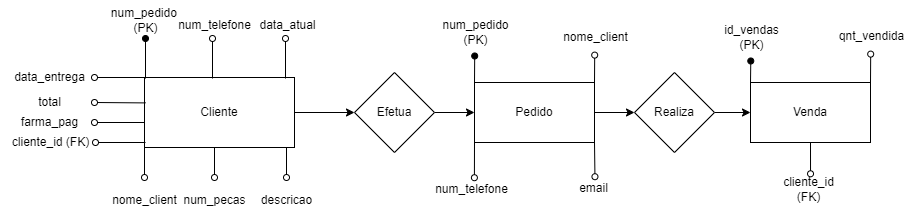

The diagram above was exported from draw.io. Its source (the exported page's mxGraphModel, read from the mxfile embedded in the PNG):
<mxGraphModel dx="1877" dy="565" grid="1" gridSize="10" guides="1" tooltips="1" connect="1" arrows="1" fold="1" page="1" pageScale="1" pageWidth="827" pageHeight="1169" math="0" shadow="0">
  <root>
    <mxCell id="0" />
    <mxCell id="1" parent="0" />
    <mxCell id="On_KeqQoJbqLX1qxhcKZ-9" style="edgeStyle=orthogonalEdgeStyle;rounded=0;orthogonalLoop=1;jettySize=auto;html=1;entryX=0;entryY=0.5;entryDx=0;entryDy=0;" edge="1" parent="1" source="On_KeqQoJbqLX1qxhcKZ-1" target="On_KeqQoJbqLX1qxhcKZ-7">
      <mxGeometry relative="1" as="geometry" />
    </mxCell>
    <mxCell id="On_KeqQoJbqLX1qxhcKZ-1" value="Pedido" style="rounded=0;whiteSpace=wrap;html=1;" vertex="1" parent="1">
      <mxGeometry x="340" y="235" width="120" height="60" as="geometry" />
    </mxCell>
    <mxCell id="On_KeqQoJbqLX1qxhcKZ-6" style="edgeStyle=orthogonalEdgeStyle;rounded=0;orthogonalLoop=1;jettySize=auto;html=1;entryX=0;entryY=0.5;entryDx=0;entryDy=0;" edge="1" parent="1" source="On_KeqQoJbqLX1qxhcKZ-2" target="On_KeqQoJbqLX1qxhcKZ-4">
      <mxGeometry relative="1" as="geometry" />
    </mxCell>
    <mxCell id="On_KeqQoJbqLX1qxhcKZ-2" value="Cliente" style="rounded=0;whiteSpace=wrap;html=1;" vertex="1" parent="1">
      <mxGeometry x="10" y="230" width="150" height="70" as="geometry" />
    </mxCell>
    <mxCell id="On_KeqQoJbqLX1qxhcKZ-3" value="Venda" style="rounded=0;whiteSpace=wrap;html=1;" vertex="1" parent="1">
      <mxGeometry x="616" y="235" width="120" height="60" as="geometry" />
    </mxCell>
    <mxCell id="On_KeqQoJbqLX1qxhcKZ-5" style="edgeStyle=orthogonalEdgeStyle;rounded=0;orthogonalLoop=1;jettySize=auto;html=1;entryX=0;entryY=0.5;entryDx=0;entryDy=0;" edge="1" parent="1" source="On_KeqQoJbqLX1qxhcKZ-4" target="On_KeqQoJbqLX1qxhcKZ-1">
      <mxGeometry relative="1" as="geometry" />
    </mxCell>
    <mxCell id="On_KeqQoJbqLX1qxhcKZ-4" value="Efetua" style="rhombus;whiteSpace=wrap;html=1;" vertex="1" parent="1">
      <mxGeometry x="220" y="225" width="80" height="80" as="geometry" />
    </mxCell>
    <mxCell id="On_KeqQoJbqLX1qxhcKZ-10" style="edgeStyle=orthogonalEdgeStyle;rounded=0;orthogonalLoop=1;jettySize=auto;html=1;" edge="1" parent="1" source="On_KeqQoJbqLX1qxhcKZ-7" target="On_KeqQoJbqLX1qxhcKZ-3">
      <mxGeometry relative="1" as="geometry" />
    </mxCell>
    <mxCell id="On_KeqQoJbqLX1qxhcKZ-7" value="Realiza" style="rhombus;whiteSpace=wrap;html=1;" vertex="1" parent="1">
      <mxGeometry x="500" y="225" width="80" height="80" as="geometry" />
    </mxCell>
    <mxCell id="On_KeqQoJbqLX1qxhcKZ-11" value="" style="endArrow=oval;html=1;rounded=0;endFill=1;" edge="1" parent="1">
      <mxGeometry width="50" height="50" relative="1" as="geometry">
        <mxPoint x="11" y="231" as="sourcePoint" />
        <mxPoint x="11" y="191" as="targetPoint" />
      </mxGeometry>
    </mxCell>
    <mxCell id="On_KeqQoJbqLX1qxhcKZ-12" value="num_pedido&amp;nbsp;&lt;div&gt;(PK)&lt;/div&gt;" style="text;html=1;align=center;verticalAlign=middle;resizable=0;points=[];autosize=1;strokeColor=none;fillColor=none;" vertex="1" parent="1">
      <mxGeometry x="-34" y="153" width="90" height="40" as="geometry" />
    </mxCell>
    <mxCell id="On_KeqQoJbqLX1qxhcKZ-13" value="" style="endArrow=oval;html=1;rounded=0;endFill=0;exitX=0;exitY=1;exitDx=0;exitDy=0;" edge="1" parent="1" source="On_KeqQoJbqLX1qxhcKZ-2">
      <mxGeometry width="50" height="50" relative="1" as="geometry">
        <mxPoint x="81" y="231" as="sourcePoint" />
        <mxPoint x="10" y="330" as="targetPoint" />
      </mxGeometry>
    </mxCell>
    <mxCell id="On_KeqQoJbqLX1qxhcKZ-15" value="nome_client" style="text;html=1;align=center;verticalAlign=middle;resizable=0;points=[];autosize=1;strokeColor=none;fillColor=none;" vertex="1" parent="1">
      <mxGeometry x="-35" y="338" width="90" height="30" as="geometry" />
    </mxCell>
    <mxCell id="On_KeqQoJbqLX1qxhcKZ-16" value="" style="endArrow=oval;html=1;rounded=0;endFill=0;" edge="1" parent="1">
      <mxGeometry width="50" height="50" relative="1" as="geometry">
        <mxPoint x="78" y="231" as="sourcePoint" />
        <mxPoint x="78" y="191" as="targetPoint" />
      </mxGeometry>
    </mxCell>
    <mxCell id="On_KeqQoJbqLX1qxhcKZ-17" value="num_telefone" style="text;html=1;align=center;verticalAlign=middle;resizable=0;points=[];autosize=1;strokeColor=none;fillColor=none;" vertex="1" parent="1">
      <mxGeometry x="30" y="163" width="100" height="30" as="geometry" />
    </mxCell>
    <mxCell id="On_KeqQoJbqLX1qxhcKZ-20" value="" style="endArrow=oval;html=1;rounded=0;endFill=0;" edge="1" parent="1">
      <mxGeometry width="50" height="50" relative="1" as="geometry">
        <mxPoint x="80" y="300" as="sourcePoint" />
        <mxPoint x="80" y="330" as="targetPoint" />
      </mxGeometry>
    </mxCell>
    <mxCell id="On_KeqQoJbqLX1qxhcKZ-21" value="num_pecas" style="text;html=1;align=center;verticalAlign=middle;resizable=0;points=[];autosize=1;strokeColor=none;fillColor=none;" vertex="1" parent="1">
      <mxGeometry x="35" y="338" width="90" height="30" as="geometry" />
    </mxCell>
    <mxCell id="On_KeqQoJbqLX1qxhcKZ-22" value="" style="endArrow=oval;html=1;rounded=0;endFill=0;" edge="1" parent="1">
      <mxGeometry width="50" height="50" relative="1" as="geometry">
        <mxPoint x="152" y="300" as="sourcePoint" />
        <mxPoint x="152" y="330" as="targetPoint" />
      </mxGeometry>
    </mxCell>
    <mxCell id="On_KeqQoJbqLX1qxhcKZ-23" value="descricao" style="text;html=1;align=center;verticalAlign=middle;resizable=0;points=[];autosize=1;strokeColor=none;fillColor=none;" vertex="1" parent="1">
      <mxGeometry x="117" y="338" width="70" height="30" as="geometry" />
    </mxCell>
    <mxCell id="On_KeqQoJbqLX1qxhcKZ-24" value="" style="endArrow=oval;html=1;rounded=0;endFill=0;" edge="1" parent="1">
      <mxGeometry width="50" height="50" relative="1" as="geometry">
        <mxPoint x="151" y="231" as="sourcePoint" />
        <mxPoint x="151" y="191" as="targetPoint" />
      </mxGeometry>
    </mxCell>
    <mxCell id="On_KeqQoJbqLX1qxhcKZ-25" value="data_atual" style="text;html=1;align=center;verticalAlign=middle;resizable=0;points=[];autosize=1;strokeColor=none;fillColor=none;" vertex="1" parent="1">
      <mxGeometry x="113" y="163" width="80" height="30" as="geometry" />
    </mxCell>
    <mxCell id="On_KeqQoJbqLX1qxhcKZ-26" value="" style="endArrow=oval;html=1;rounded=0;endFill=0;exitX=0;exitY=0;exitDx=0;exitDy=0;" edge="1" parent="1" source="On_KeqQoJbqLX1qxhcKZ-2" target="On_KeqQoJbqLX1qxhcKZ-27">
      <mxGeometry width="50" height="50" relative="1" as="geometry">
        <mxPoint x="10" y="235" as="sourcePoint" />
        <mxPoint x="-40" y="235" as="targetPoint" />
      </mxGeometry>
    </mxCell>
    <mxCell id="On_KeqQoJbqLX1qxhcKZ-27" value="data_entrega" style="text;html=1;align=center;verticalAlign=middle;resizable=0;points=[];autosize=1;strokeColor=none;fillColor=none;" vertex="1" parent="1">
      <mxGeometry x="-130" y="215" width="90" height="30" as="geometry" />
    </mxCell>
    <mxCell id="On_KeqQoJbqLX1qxhcKZ-30" value="" style="endArrow=oval;html=1;rounded=0;endFill=0;exitX=0.007;exitY=0.363;exitDx=0;exitDy=0;exitPerimeter=0;" edge="1" parent="1" source="On_KeqQoJbqLX1qxhcKZ-2">
      <mxGeometry width="50" height="50" relative="1" as="geometry">
        <mxPoint x="10" y="255" as="sourcePoint" />
        <mxPoint x="-40" y="255" as="targetPoint" />
      </mxGeometry>
    </mxCell>
    <mxCell id="On_KeqQoJbqLX1qxhcKZ-31" value="total" style="text;html=1;align=center;verticalAlign=middle;resizable=0;points=[];autosize=1;strokeColor=none;fillColor=none;" vertex="1" parent="1">
      <mxGeometry x="-110" y="240" width="50" height="30" as="geometry" />
    </mxCell>
    <mxCell id="On_KeqQoJbqLX1qxhcKZ-32" value="" style="endArrow=oval;html=1;rounded=0;endFill=0;exitX=0;exitY=0.25;exitDx=0;exitDy=0;" edge="1" parent="1">
      <mxGeometry width="50" height="50" relative="1" as="geometry">
        <mxPoint x="10" y="275" as="sourcePoint" />
        <mxPoint x="-40" y="275" as="targetPoint" />
      </mxGeometry>
    </mxCell>
    <mxCell id="On_KeqQoJbqLX1qxhcKZ-33" value="farma_pag" style="text;html=1;align=center;verticalAlign=middle;resizable=0;points=[];autosize=1;strokeColor=none;fillColor=none;" vertex="1" parent="1">
      <mxGeometry x="-125" y="260" width="80" height="30" as="geometry" />
    </mxCell>
    <mxCell id="On_KeqQoJbqLX1qxhcKZ-34" value="" style="endArrow=oval;html=1;rounded=0;endFill=0;exitX=0;exitY=0.25;exitDx=0;exitDy=0;" edge="1" parent="1">
      <mxGeometry width="50" height="50" relative="1" as="geometry">
        <mxPoint x="11" y="295" as="sourcePoint" />
        <mxPoint x="-39" y="295" as="targetPoint" />
      </mxGeometry>
    </mxCell>
    <mxCell id="On_KeqQoJbqLX1qxhcKZ-35" value="cliente_id (FK)" style="text;html=1;align=center;verticalAlign=middle;resizable=0;points=[];autosize=1;strokeColor=none;fillColor=none;" vertex="1" parent="1">
      <mxGeometry x="-134" y="280" width="100" height="30" as="geometry" />
    </mxCell>
    <mxCell id="On_KeqQoJbqLX1qxhcKZ-36" value="" style="endArrow=oval;html=1;rounded=0;endFill=1;exitX=0;exitY=0;exitDx=0;exitDy=0;entryX=0.491;entryY=1.087;entryDx=0;entryDy=0;entryPerimeter=0;" edge="1" parent="1" source="On_KeqQoJbqLX1qxhcKZ-1" target="On_KeqQoJbqLX1qxhcKZ-37">
      <mxGeometry width="50" height="50" relative="1" as="geometry">
        <mxPoint x="510" y="185" as="sourcePoint" />
        <mxPoint x="460" y="185" as="targetPoint" />
      </mxGeometry>
    </mxCell>
    <mxCell id="On_KeqQoJbqLX1qxhcKZ-37" value="num_pedido&lt;div&gt;(PK)&lt;/div&gt;" style="text;html=1;align=center;verticalAlign=middle;resizable=0;points=[];autosize=1;strokeColor=none;fillColor=none;" vertex="1" parent="1">
      <mxGeometry x="296" y="165" width="90" height="40" as="geometry" />
    </mxCell>
    <mxCell id="On_KeqQoJbqLX1qxhcKZ-38" value="" style="endArrow=oval;html=1;rounded=0;endFill=0;exitX=1;exitY=0;exitDx=0;exitDy=0;entryX=0.491;entryY=1.087;entryDx=0;entryDy=0;entryPerimeter=0;" edge="1" parent="1" target="On_KeqQoJbqLX1qxhcKZ-39" source="On_KeqQoJbqLX1qxhcKZ-1">
      <mxGeometry width="50" height="50" relative="1" as="geometry">
        <mxPoint x="510" y="235" as="sourcePoint" />
        <mxPoint x="580" y="185" as="targetPoint" />
      </mxGeometry>
    </mxCell>
    <mxCell id="On_KeqQoJbqLX1qxhcKZ-39" value="nome_client" style="text;html=1;align=center;verticalAlign=middle;resizable=0;points=[];autosize=1;strokeColor=none;fillColor=none;" vertex="1" parent="1">
      <mxGeometry x="416" y="175" width="90" height="30" as="geometry" />
    </mxCell>
    <mxCell id="On_KeqQoJbqLX1qxhcKZ-40" value="" style="endArrow=oval;html=1;rounded=0;endFill=0;exitX=1;exitY=1;exitDx=0;exitDy=0;entryX=0.529;entryY=0.107;entryDx=0;entryDy=0;entryPerimeter=0;" edge="1" parent="1" target="On_KeqQoJbqLX1qxhcKZ-41">
      <mxGeometry width="50" height="50" relative="1" as="geometry">
        <mxPoint x="460" y="295" as="sourcePoint" />
        <mxPoint x="461" y="325" as="targetPoint" />
      </mxGeometry>
    </mxCell>
    <mxCell id="On_KeqQoJbqLX1qxhcKZ-41" value="email" style="text;html=1;align=center;verticalAlign=middle;resizable=0;points=[];autosize=1;strokeColor=none;fillColor=none;" vertex="1" parent="1">
      <mxGeometry x="434" y="326" width="50" height="30" as="geometry" />
    </mxCell>
    <mxCell id="On_KeqQoJbqLX1qxhcKZ-42" value="" style="endArrow=oval;html=1;rounded=0;endFill=0;exitX=0;exitY=1;exitDx=0;exitDy=0;entryX=0.529;entryY=0.107;entryDx=0;entryDy=0;entryPerimeter=0;" edge="1" parent="1" target="On_KeqQoJbqLX1qxhcKZ-43" source="On_KeqQoJbqLX1qxhcKZ-1">
      <mxGeometry width="50" height="50" relative="1" as="geometry">
        <mxPoint x="342" y="295" as="sourcePoint" />
        <mxPoint x="343" y="325" as="targetPoint" />
      </mxGeometry>
    </mxCell>
    <mxCell id="On_KeqQoJbqLX1qxhcKZ-43" value="num_telefone" style="text;html=1;align=center;verticalAlign=middle;resizable=0;points=[];autosize=1;strokeColor=none;fillColor=none;" vertex="1" parent="1">
      <mxGeometry x="287" y="327" width="100" height="30" as="geometry" />
    </mxCell>
    <mxCell id="On_KeqQoJbqLX1qxhcKZ-44" value="" style="endArrow=oval;html=1;rounded=0;endFill=1;exitX=0;exitY=0;exitDx=0;exitDy=0;entryX=0.491;entryY=1.087;entryDx=0;entryDy=0;entryPerimeter=0;" edge="1" parent="1" target="On_KeqQoJbqLX1qxhcKZ-45" source="On_KeqQoJbqLX1qxhcKZ-3">
      <mxGeometry width="50" height="50" relative="1" as="geometry">
        <mxPoint x="614" y="235" as="sourcePoint" />
        <mxPoint x="734" y="185" as="targetPoint" />
      </mxGeometry>
    </mxCell>
    <mxCell id="On_KeqQoJbqLX1qxhcKZ-45" value="id_vendas&lt;div&gt;(PK)&lt;/div&gt;" style="text;html=1;align=center;verticalAlign=middle;resizable=0;points=[];autosize=1;strokeColor=none;fillColor=none;" vertex="1" parent="1">
      <mxGeometry x="577" y="170" width="80" height="40" as="geometry" />
    </mxCell>
    <mxCell id="On_KeqQoJbqLX1qxhcKZ-46" value="" style="endArrow=oval;html=1;rounded=0;endFill=0;exitX=1;exitY=0;exitDx=0;exitDy=0;entryX=0.491;entryY=1.087;entryDx=0;entryDy=0;entryPerimeter=0;" edge="1" parent="1" target="On_KeqQoJbqLX1qxhcKZ-47" source="On_KeqQoJbqLX1qxhcKZ-3">
      <mxGeometry width="50" height="50" relative="1" as="geometry">
        <mxPoint x="729" y="235" as="sourcePoint" />
        <mxPoint x="847" y="185" as="targetPoint" />
      </mxGeometry>
    </mxCell>
    <mxCell id="On_KeqQoJbqLX1qxhcKZ-47" value="qnt_vendida" style="text;html=1;align=center;verticalAlign=middle;resizable=0;points=[];autosize=1;strokeColor=none;fillColor=none;" vertex="1" parent="1">
      <mxGeometry x="692" y="174" width="90" height="30" as="geometry" />
    </mxCell>
    <mxCell id="On_KeqQoJbqLX1qxhcKZ-48" value="" style="endArrow=oval;html=1;rounded=0;endFill=0;exitX=0.5;exitY=1;exitDx=0;exitDy=0;entryX=0.529;entryY=0.107;entryDx=0;entryDy=0;entryPerimeter=0;" edge="1" parent="1" target="On_KeqQoJbqLX1qxhcKZ-49" source="On_KeqQoJbqLX1qxhcKZ-3">
      <mxGeometry width="50" height="50" relative="1" as="geometry">
        <mxPoint x="677" y="296" as="sourcePoint" />
        <mxPoint x="678" y="326" as="targetPoint" />
      </mxGeometry>
    </mxCell>
    <mxCell id="On_KeqQoJbqLX1qxhcKZ-49" value="cliente_id&lt;br&gt;(FK)" style="text;html=1;align=center;verticalAlign=middle;resizable=0;points=[];autosize=1;strokeColor=none;fillColor=none;" vertex="1" parent="1">
      <mxGeometry x="639" y="322" width="70" height="40" as="geometry" />
    </mxCell>
  </root>
</mxGraphModel>